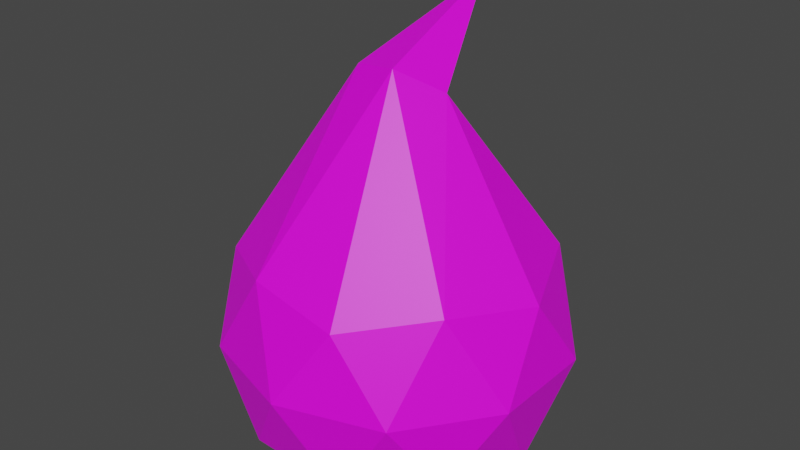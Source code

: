 # Source: ppoo.blend  (saved by Blender 3.5.10; exported with 4.5.12 LTS)
import bpy
from mathutils import Matrix  # noqa: F401  (used for matrix-valued properties, if any)

bpy.ops.wm.read_factory_settings(use_empty=True)
scene = bpy.context.scene
scene.name = 'Scene'

# ---- collections
col_collection = bpy.data.collections.new('Collection'); scene.collection.children.link(col_collection)

# ---- images (referenced by path relative to the original .blend; pixels are not part of the script)
import os
ASSET_DIR = os.environ.get("B2B_ASSET_DIR", "")  # directory of the original .blend (textures are referenced by path, not embedded)
HERE = os.path.dirname(os.path.abspath(__file__))  # packed textures are extracted next to this script under _unpacked/

def load_image(name, relpath, width, height, colorspace="sRGB"):
    """Load a texture the original file referenced (path relative to the .blend, or extracted next to this script)."""
    p = next((c for c in (os.path.join(HERE, relpath), os.path.join(ASSET_DIR, relpath)) if relpath and os.path.exists(c)), "")
    if p:
        img = bpy.data.images.load(p, check_existing=True)
        img.name = name
    else:  # same state as the original file: an image datablock whose file is absent (Cycles renders it pink)
        img = bpy.data.images.new(name, width, height)
        img.source = "FILE"
        img.filepath = "//" + (relpath or name)
    img.colorspace_settings.name = colorspace
    return img
img_dungeons_2_texture_01_a_png = load_image('Dungeons_2_Texture_01_A.png', 'Dungeons_2_Texture_01_A.png', 1024, 1024, 'sRGB')

# ---- materials (node trees are filled in below, after node groups)
mat_material = bpy.data.materials.new('Material')
mat_material.alpha_threshold = 0.0
mat_material.use_transparent_shadow = False
mat_material.roughness = 0.5
mat_material.line_color = (0.0, 0.0, 0.0, 1.0)

# ---- material node trees
mat_material.use_nodes = True; mat_material.node_tree.nodes.clear()
_N = mat_material.node_tree.nodes; _L = mat_material.node_tree.links
n0 = _N.new('ShaderNodeOutputMaterial'); n0.name = 'Material Output'; n0.location = (300, 300)
n1 = _N.new('ShaderNodeBsdfPrincipled'); n1.name = 'Principled BSDF'; n1.location = (10, 300)
n1.distribution = 'GGX'
n1.subsurface_method = 'RANDOM_WALK_SKIN'
n1.inputs[3].default_value = 1.45
n1.inputs[27].default_value = (0.0, 0.0, 0.0, 1.0)
n1.inputs[28].default_value = 1.0
n2 = _N.new('ShaderNodeTexImage'); n2.name = 'Image Texture'; n2.location = (-287, 148)
n2.image = img_dungeons_2_texture_01_a_png
_L.new(n1.outputs[0], n0.inputs[0])
_L.new(n2.outputs[0], n1.inputs[0])
n0.is_active_output = True

# ---- world
world_world = bpy.data.worlds.new('World'); scene.world = world_world
world_world.use_nodes = True; world_world.node_tree.nodes.clear()
_N = world_world.node_tree.nodes; _L = world_world.node_tree.links
n0 = _N.new('ShaderNodeOutputWorld'); n0.name = 'World Output'; n0.location = (300, 300)
n1 = _N.new('ShaderNodeBackground'); n1.name = 'Background'; n1.location = (10, 300)
n1.inputs[0].default_value = (0.05088, 0.05088, 0.05088, 1.0)
_L.new(n1.outputs[0], n0.inputs[0])
n0.is_active_output = True
world_world.color = (0.05088, 0.05088, 0.05088)
world_world.use_sun_shadow = False
world_world.sun_shadow_jitter_overblur = 0.0

# ---- meshes
me_icosphere = bpy.data.meshes.new('Icosphere')
me_icosphere.from_pydata([(0.7236, -0.5257, -0.4472), (-0.2764, -0.8506, -0.4472), (-0.8944, 0.0, -0.4472), (-0.2764, 0.8506, -0.4472), (0.7236, 0.5257, -0.4472), (0.2764, -0.8506, 0.4472), (-0.7236, -0.5257, 0.4472), (-0.7236, 0.5257, 0.4472), (0.2764, 0.8506, 0.4472), (0.8944, 0.0, 0.4472), (-0.02854, -0.2722, -0.5837), (0.2914, -0.1682, -0.5837), (0.2629, -0.809, -0.5257), (0.8506, 0.0, -0.5257), (0.2914, 0.1682, -0.5837), (-0.5257, 0.0, -0.5837), (-0.6882, -0.5, -0.5257), (-0.02854, 0.2722, -0.5837), (-0.6882, 0.5, -0.5257), (0.2629, 0.809, -0.5257), (0.9511, -0.309, 0.0), (0.9511, 0.309, 0.0), (0.0, -1.0, 0.0), (0.5878, -0.809, 0.0), (-0.9511, -0.309, 0.0), (-0.5878, -0.809, 0.0), (-0.5878, 0.809, 0.0), (-0.9511, 0.309, 0.0), (0.5878, 0.809, 0.0), (0.0, 1.0, 0.0), (0.6882, -0.5, 0.5257), (-0.2629, -0.809, 0.5257), (-0.8506, 0.0, 0.5257), (-0.2629, 0.809, 0.5257), (0.6882, 0.5, 0.5257), (0.07985, -0.153, 1.537), (0.2584, 0.04883, 1.397), (-0.2091, -0.07591, 1.483), (-0.2091, 0.1736, 1.31), (0.07985, 0.2507, 1.256), (0.02764, 0.6215, 1.782), (-1.486e-07, 0.6259, 1.788), (0.008542, 0.5999, 1.797), (-0.02236, 0.6081, 1.791), (-0.02236, 0.6348, 1.773), (0.008542, 0.6431, 1.767)], [], [(0, 11, 13), (0, 13, 20), (1, 12, 22), (2, 16, 24), (3, 18, 26), (4, 19, 28), (0, 20, 23), (1, 22, 25), (2, 24, 27), (3, 26, 29), (4, 28, 21), (5, 30, 35), (6, 31, 37), (7, 32, 38), (8, 33, 39), (9, 34, 36), (38, 37, 43, 44), (36, 34, 39), (34, 8, 39), (35, 36, 40, 42), (39, 33, 38), (33, 7, 38), (39, 38, 44, 45), (38, 32, 37), (32, 6, 37), (37, 35, 42, 43), (37, 31, 35), (31, 5, 35), (36, 39, 45, 40), (35, 30, 36), (30, 9, 36), (21, 34, 9), (21, 28, 34), (28, 8, 34), (29, 33, 8), (29, 26, 33), (26, 7, 33), (27, 32, 7), (27, 24, 32), (24, 6, 32), (25, 31, 6), (25, 22, 31), (22, 5, 31), (23, 30, 5), (23, 20, 30), (20, 9, 30), (28, 29, 8), (28, 19, 29), (19, 3, 29), (26, 27, 7), (26, 18, 27), (18, 2, 27), (24, 25, 6), (24, 16, 25), (16, 1, 25), (22, 23, 5), (22, 12, 23), (12, 0, 23), (20, 21, 9), (20, 13, 21), (13, 4, 21), (14, 19, 4), (14, 17, 19), (17, 3, 19), (17, 18, 3), (17, 15, 18), (15, 2, 18), (15, 16, 2), (15, 10, 16), (10, 1, 16), (13, 14, 4), (13, 11, 14), (10, 12, 1), (10, 11, 12), (11, 0, 12), (40, 45, 41), (45, 44, 41), (44, 43, 41), (43, 42, 41), (42, 40, 41), (15, 17, 10), (14, 11, 10, 17)])
_uv = me_icosphere.uv_layers.new(name='UVMap')
_uv.uv.foreach_set('vector', [0.4684, 0.4442, 0.4688, 0.4435, 0.4692, 0.4442, 0.4684, 0.4442, 0.4692, 0.4442, 0.4688, 0.445, 0.4667, 0.4442, 0.4675, 0.4442, 0.4671, 0.445, 0.4734, 0.4442, 0.4743, 0.4442, 0.4739, 0.445, 0.4717, 0.4442, 0.4726, 0.4442, 0.4722, 0.445, 0.47, 0.4442, 0.4709, 0.4442, 0.4705, 0.445, 0.4684, 0.4442, 0.4688, 0.445, 0.4679, 0.445, 0.4667, 0.4442, 0.4671, 0.445, 0.4662, 0.445, 0.4734, 0.4442, 0.4739, 0.445, 0.473, 0.445, 0.4717, 0.4442, 0.4722, 0.445, 0.4713, 0.445, 0.47, 0.4442, 0.4705, 0.445, 0.4696, 0.445, 0.4675, 0.4457, 0.4684, 0.4457, 0.4679, 0.4465, 0.4658, 0.4457, 0.4667, 0.4457, 0.4662, 0.4465, 0.4726, 0.4457, 0.4734, 0.4457, 0.473, 0.4465, 0.4709, 0.4457, 0.4717, 0.4457, 0.4713, 0.4465, 0.4692, 0.4457, 0.47, 0.4457, 0.4696, 0.4465, 0.473, 0.4465, 0.4739, 0.4465, 0.4739, 0.4465, 0.473, 0.4465, 0.4696, 0.4465, 0.47, 0.4457, 0.4705, 0.4465, 0.47, 0.4457, 0.4709, 0.4457, 0.4705, 0.4465, 0.4679, 0.4465, 0.4688, 0.4465, 0.4688, 0.4465, 0.4679, 0.4465, 0.4713, 0.4465, 0.4717, 0.4457, 0.4722, 0.4465, 0.4717, 0.4457, 0.4726, 0.4457, 0.4722, 0.4465, 0.4713, 0.4465, 0.4722, 0.4465, 0.4722, 0.4465, 0.4713, 0.4465, 0.473, 0.4465, 0.4734, 0.4457, 0.4739, 0.4465, 0.4734, 0.4457, 0.4743, 0.4457, 0.4739, 0.4465, 0.4662, 0.4465, 0.4671, 0.4465, 0.4671, 0.4465, 0.4662, 0.4465, 0.4662, 0.4465, 0.4667, 0.4457, 0.4671, 0.4465, 0.4667, 0.4457, 0.4675, 0.4457, 0.4671, 0.4465, 0.4696, 0.4465, 0.4705, 0.4465, 0.4705, 0.4465, 0.4696, 0.4465, 0.4679, 0.4465, 0.4684, 0.4457, 0.4688, 0.4465, 0.4684, 0.4457, 0.4692, 0.4457, 0.4688, 0.4465, 0.4696, 0.445, 0.47, 0.4457, 0.4692, 0.4457, 0.4696, 0.445, 0.4705, 0.445, 0.47, 0.4457, 0.4705, 0.445, 0.4709, 0.4457, 0.47, 0.4457, 0.4713, 0.445, 0.4717, 0.4457, 0.4709, 0.4457, 0.4713, 0.445, 0.4722, 0.445, 0.4717, 0.4457, 0.4722, 0.445, 0.4726, 0.4457, 0.4717, 0.4457, 0.473, 0.445, 0.4734, 0.4457, 0.4726, 0.4457, 0.473, 0.445, 0.4739, 0.445, 0.4734, 0.4457, 0.4739, 0.445, 0.4743, 0.4457, 0.4734, 0.4457, 0.3106, 0.3804, 0.311, 0.3811, 0.3102, 0.3811, 0.4662, 0.445, 0.4671, 0.445, 0.4667, 0.4457, 0.4671, 0.445, 0.4675, 0.4457, 0.4667, 0.4457, 0.3123, 0.3804, 0.3127, 0.3811, 0.3119, 0.3811, 0.4679, 0.445, 0.4688, 0.445, 0.4684, 0.4457, 0.4688, 0.445, 0.4692, 0.4457, 0.4684, 0.4457, 0.4705, 0.445, 0.4713, 0.445, 0.4709, 0.4457, 0.4705, 0.445, 0.4709, 0.4442, 0.4713, 0.445, 0.4709, 0.4442, 0.4717, 0.4442, 0.4713, 0.445, 0.4722, 0.445, 0.473, 0.445, 0.4726, 0.4457, 0.4722, 0.445, 0.4726, 0.4442, 0.473, 0.445, 0.4726, 0.4442, 0.4734, 0.4442, 0.473, 0.445, 0.4739, 0.445, 0.4747, 0.445, 0.4743, 0.4457, 0.4739, 0.445, 0.4743, 0.4442, 0.4747, 0.445, 0.4743, 0.4442, 0.4751, 0.4442, 0.4747, 0.445, 0.4671, 0.445, 0.4679, 0.445, 0.4675, 0.4457, 0.4671, 0.445, 0.4675, 0.4442, 0.4679, 0.445, 0.4675, 0.4442, 0.4684, 0.4442, 0.4679, 0.445, 0.4688, 0.445, 0.4696, 0.445, 0.4692, 0.4457, 0.4688, 0.445, 0.4692, 0.4442, 0.4696, 0.445, 0.4692, 0.4442, 0.47, 0.4442, 0.4696, 0.445, 0.4705, 0.4435, 0.4709, 0.4442, 0.47, 0.4442, 0.4705, 0.4435, 0.4713, 0.4435, 0.4709, 0.4442, 0.4713, 0.4435, 0.4717, 0.4442, 0.4709, 0.4442, 0.4722, 0.4435, 0.4726, 0.4442, 0.4717, 0.4442, 0.4722, 0.4435, 0.473, 0.4435, 0.4726, 0.4442, 0.473, 0.4435, 0.4734, 0.4442, 0.4726, 0.4442, 0.4739, 0.4435, 0.4743, 0.4442, 0.4734, 0.4442, 0.4739, 0.4435, 0.4747, 0.4435, 0.4743, 0.4442, 0.4747, 0.4435, 0.4751, 0.4442, 0.4743, 0.4442, 0.4692, 0.4442, 0.4696, 0.4435, 0.47, 0.4442, 0.4692, 0.4442, 0.4688, 0.4435, 0.4696, 0.4435, 0.4671, 0.4435, 0.4675, 0.4442, 0.4667, 0.4442, 0.4671, 0.4435, 0.4679, 0.4435, 0.4675, 0.4442, 0.4679, 0.4435, 0.4684, 0.4442, 0.4675, 0.4442, 0.4696, 0.4465, 0.4705, 0.4465, 0.47, 0.4472, 0.4713, 0.4465, 0.4722, 0.4465, 0.4717, 0.4472, 0.473, 0.4465, 0.4739, 0.4465, 0.4734, 0.4472, 0.4662, 0.4465, 0.4671, 0.4465, 0.4667, 0.4472, 0.4679, 0.4465, 0.4688, 0.4465, 0.4684, 0.4472, 0.4739, 0.4435, 0.4722, 0.4435, 0.4747, 0.4435, 0.4696, 0.4435, 0.4688, 0.4435, 0.4671, 0.4435, 0.4722, 0.4435])
me_icosphere.materials.append(mat_material)
me_icosphere.update()

# ---- objects
ob_icosphere = bpy.data.objects.new('Icosphere', me_icosphere)

# ---- transforms, parenting, visibility, modifiers, constraints
ob_icosphere.location = (0.0, 0.0, 0.0)

# ---- collection membership
col_collection.objects.link(ob_icosphere)

# ---- scene / render settings (as saved in the file)
scene.frame_start = 1; scene.frame_end = 250; scene.frame_set(1)
scene.render.engine = 'BLENDER_EEVEE_NEXT'
scene.cycles.sampling_pattern = 'TABULATED_SOBOL'
scene.view_settings.view_transform = 'Filmic'
bpy.context.view_layer.update()

# ---- added for rendering (the .blend has no active camera and no usable light): camera, sun
cam_auto = bpy.data.cameras.new('AutoCamera')
cam_auto.lens = 50.0
cam_auto.sensor_width = 36.0
cam_auto.clip_end = 1000.0
ob_auto_camera = bpy.data.objects.new('AutoCamera', cam_auto)
scene.collection.objects.link(ob_auto_camera)
ob_auto_camera.location = (3.3723, -4.04676, 3.30444)
ob_auto_camera.rotation_euler = (1.09748, -7.21219e-08, 0.694738)
scene.camera = ob_auto_camera
light_auto_sun = bpy.data.lights.new('AutoSun', 'SUN')
light_auto_sun.energy = 3.0
light_auto_sun.angle = 0.0523599
ob_auto_sun = bpy.data.objects.new('AutoSun', light_auto_sun)
scene.collection.objects.link(ob_auto_sun)
ob_auto_sun.rotation_euler = (0.872665, 0.174533, 0.523599)
bpy.context.view_layer.update()
